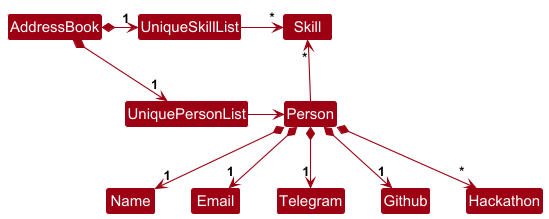

The diagram above was rendered by PlantUML. Its source (embedded in the PNG):
@startuml
!include style.puml
skinparam arrowThickness 1.1
skinparam arrowColor MODEL_COLOR
skinparam classBackgroundColor MODEL_COLOR

AddressBook *-right-> "1" UniquePersonList
AddressBook *-right-> "1" UniqueSkillList
UniqueSkillList -[hidden]down- UniquePersonList
UniqueSkillList -[hidden]down- UniquePersonList

UniqueSkillList -right-> "*" Skill
UniquePersonList -right-> Person

Person -up-> "*" Skill

Person *--> "1"Name
Person *--> "1"Email
Person *--> "1"Telegram
Person *--> "1"Github
Person *--> "*"Hackathon
@enduml